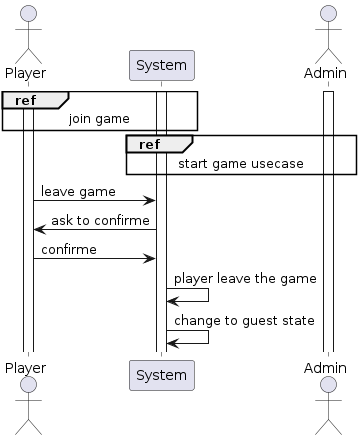

The diagram above was rendered by PlantUML. Its source (embedded in the PNG):
@startuml

actor Player

Activate Player
Activate System

ref over Player, System : join game

actor Admin
Activate Admin
ref over Admin, System : start game usecase

Player -> System : leave game
System -> Player : ask to confirme
Player -> System : confirme
System -> System : player leave the game
System -> System : change to guest state

@enduml